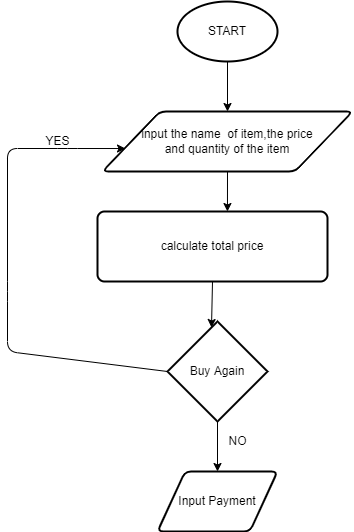

The diagram above was exported from draw.io. Its source (the exported page's mxGraphModel, read from the mxfile embedded in the PNG):
<mxGraphModel dx="564" dy="318" grid="1" gridSize="10" guides="1" tooltips="1" connect="1" arrows="1" fold="1" page="1" pageScale="1" pageWidth="850" pageHeight="1100" math="0" shadow="0">
  <root>
    <mxCell id="0" />
    <mxCell id="1" parent="0" />
    <mxCell id="4" style="edgeStyle=none;html=1;exitX=0.5;exitY=1;exitDx=0;exitDy=0;exitPerimeter=0;" edge="1" parent="1" source="2" target="3">
      <mxGeometry relative="1" as="geometry" />
    </mxCell>
    <mxCell id="2" value="START" style="strokeWidth=2;html=1;shape=mxgraph.flowchart.start_1;whiteSpace=wrap;" vertex="1" parent="1">
      <mxGeometry x="210" y="10" width="100" height="60" as="geometry" />
    </mxCell>
    <mxCell id="6" style="edgeStyle=none;html=1;exitX=0.5;exitY=1;exitDx=0;exitDy=0;entryX=0.565;entryY=0;entryDx=0;entryDy=0;entryPerimeter=0;" edge="1" parent="1" source="3" target="5">
      <mxGeometry relative="1" as="geometry" />
    </mxCell>
    <mxCell id="3" value="input the name&amp;nbsp; of item,the price&lt;br&gt;and quantity of the item" style="shape=parallelogram;html=1;strokeWidth=2;perimeter=parallelogramPerimeter;whiteSpace=wrap;rounded=1;arcSize=12;size=0.23;" vertex="1" parent="1">
      <mxGeometry x="135" y="120" width="250" height="60" as="geometry" />
    </mxCell>
    <mxCell id="8" style="edgeStyle=none;html=1;exitX=0.5;exitY=1;exitDx=0;exitDy=0;entryX=0.44;entryY=0.06;entryDx=0;entryDy=0;entryPerimeter=0;" edge="1" parent="1" source="5" target="7">
      <mxGeometry relative="1" as="geometry" />
    </mxCell>
    <mxCell id="5" value="calculate total price" style="rounded=1;whiteSpace=wrap;html=1;absoluteArcSize=1;arcSize=14;strokeWidth=2;" vertex="1" parent="1">
      <mxGeometry x="130" y="220" width="230" height="70" as="geometry" />
    </mxCell>
    <mxCell id="10" style="edgeStyle=none;html=1;exitX=0;exitY=0.5;exitDx=0;exitDy=0;exitPerimeter=0;entryX=0.092;entryY=0.617;entryDx=0;entryDy=0;entryPerimeter=0;" edge="1" parent="1" source="7" target="3">
      <mxGeometry relative="1" as="geometry">
        <Array as="points">
          <mxPoint x="40" y="360" />
          <mxPoint x="40" y="300" />
          <mxPoint x="40" y="157" />
          <mxPoint x="100" y="157" />
        </Array>
      </mxGeometry>
    </mxCell>
    <mxCell id="14" value="" style="edgeStyle=none;html=1;" edge="1" parent="1" source="7" target="13">
      <mxGeometry relative="1" as="geometry" />
    </mxCell>
    <mxCell id="7" value="Buy Again" style="strokeWidth=2;html=1;shape=mxgraph.flowchart.decision;whiteSpace=wrap;" vertex="1" parent="1">
      <mxGeometry x="200" y="330" width="100" height="100" as="geometry" />
    </mxCell>
    <mxCell id="12" value="YES&lt;br&gt;" style="text;html=1;align=center;verticalAlign=middle;resizable=0;points=[];autosize=1;strokeColor=none;fillColor=none;" vertex="1" parent="1">
      <mxGeometry x="70" y="140" width="40" height="20" as="geometry" />
    </mxCell>
    <mxCell id="13" value="Input Payment" style="shape=parallelogram;html=1;strokeWidth=2;perimeter=parallelogramPerimeter;whiteSpace=wrap;rounded=1;arcSize=12;size=0.23;" vertex="1" parent="1">
      <mxGeometry x="190" y="480" width="120" height="60" as="geometry" />
    </mxCell>
    <mxCell id="15" value="NO&lt;br&gt;" style="text;html=1;align=center;verticalAlign=middle;resizable=0;points=[];autosize=1;strokeColor=none;fillColor=none;" vertex="1" parent="1">
      <mxGeometry x="255" y="440" width="30" height="20" as="geometry" />
    </mxCell>
  </root>
</mxGraphModel>